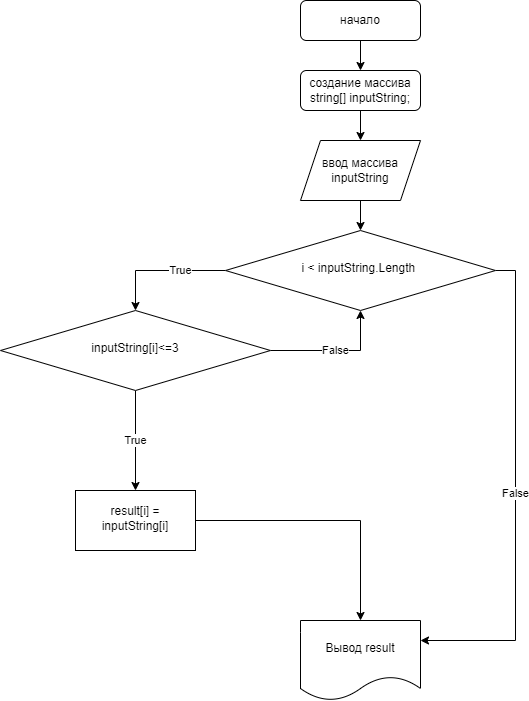

The diagram above was exported from draw.io. Its source (the exported page's mxGraphModel, read from the mxfile embedded in the PNG):
<mxGraphModel dx="1221" dy="676" grid="1" gridSize="10" guides="1" tooltips="1" connect="1" arrows="1" fold="1" page="1" pageScale="1" pageWidth="827" pageHeight="1169" math="0" shadow="0">
  <root>
    <mxCell id="WIyWlLk6GJQsqaUBKTNV-0" />
    <mxCell id="WIyWlLk6GJQsqaUBKTNV-1" parent="WIyWlLk6GJQsqaUBKTNV-0" />
    <mxCell id="dLTlntDwWa0boFNiRxcY-1" value="" style="edgeStyle=orthogonalEdgeStyle;rounded=0;orthogonalLoop=1;jettySize=auto;html=1;entryX=0.5;entryY=0;entryDx=0;entryDy=0;" edge="1" parent="WIyWlLk6GJQsqaUBKTNV-1" source="WIyWlLk6GJQsqaUBKTNV-3" target="WIyWlLk6GJQsqaUBKTNV-7">
      <mxGeometry relative="1" as="geometry" />
    </mxCell>
    <mxCell id="WIyWlLk6GJQsqaUBKTNV-3" value="начало" style="rounded=1;whiteSpace=wrap;html=1;fontSize=12;glass=0;strokeWidth=1;shadow=0;" parent="WIyWlLk6GJQsqaUBKTNV-1" vertex="1">
      <mxGeometry x="380" y="40" width="120" height="40" as="geometry" />
    </mxCell>
    <mxCell id="dLTlntDwWa0boFNiRxcY-3" value="" style="edgeStyle=orthogonalEdgeStyle;rounded=0;orthogonalLoop=1;jettySize=auto;html=1;" edge="1" parent="WIyWlLk6GJQsqaUBKTNV-1" source="WIyWlLk6GJQsqaUBKTNV-7" target="dLTlntDwWa0boFNiRxcY-0">
      <mxGeometry relative="1" as="geometry" />
    </mxCell>
    <mxCell id="WIyWlLk6GJQsqaUBKTNV-7" value="создание массива&lt;br&gt;&lt;div&gt;string[] inputString;&lt;/div&gt;" style="rounded=1;whiteSpace=wrap;html=1;fontSize=12;glass=0;strokeWidth=1;shadow=0;" parent="WIyWlLk6GJQsqaUBKTNV-1" vertex="1">
      <mxGeometry x="380" y="110" width="120" height="40" as="geometry" />
    </mxCell>
    <mxCell id="dLTlntDwWa0boFNiRxcY-5" value="" style="edgeStyle=orthogonalEdgeStyle;rounded=0;orthogonalLoop=1;jettySize=auto;html=1;" edge="1" parent="WIyWlLk6GJQsqaUBKTNV-1" source="WIyWlLk6GJQsqaUBKTNV-10" target="dLTlntDwWa0boFNiRxcY-4">
      <mxGeometry relative="1" as="geometry">
        <Array as="points">
          <mxPoint x="215" y="310" />
        </Array>
      </mxGeometry>
    </mxCell>
    <mxCell id="dLTlntDwWa0boFNiRxcY-6" value="True" style="edgeLabel;html=1;align=center;verticalAlign=middle;resizable=0;points=[];" vertex="1" connectable="0" parent="dLTlntDwWa0boFNiRxcY-5">
      <mxGeometry x="-0.29" y="-1" relative="1" as="geometry">
        <mxPoint as="offset" />
      </mxGeometry>
    </mxCell>
    <mxCell id="dLTlntDwWa0boFNiRxcY-12" value="False" style="edgeStyle=orthogonalEdgeStyle;rounded=0;orthogonalLoop=1;jettySize=auto;html=1;entryX=1;entryY=0.25;entryDx=0;entryDy=0;" edge="1" parent="WIyWlLk6GJQsqaUBKTNV-1" source="WIyWlLk6GJQsqaUBKTNV-10" target="dLTlntDwWa0boFNiRxcY-10">
      <mxGeometry relative="1" as="geometry">
        <Array as="points">
          <mxPoint x="595" y="310" />
          <mxPoint x="595" y="680" />
        </Array>
      </mxGeometry>
    </mxCell>
    <mxCell id="WIyWlLk6GJQsqaUBKTNV-10" value="i &amp;lt; inputString.Length&amp;nbsp;" style="rhombus;whiteSpace=wrap;html=1;shadow=0;fontFamily=Helvetica;fontSize=12;align=center;strokeWidth=1;spacing=6;spacingTop=-4;" parent="WIyWlLk6GJQsqaUBKTNV-1" vertex="1">
      <mxGeometry x="305" y="270" width="270" height="80" as="geometry" />
    </mxCell>
    <mxCell id="dLTlntDwWa0boFNiRxcY-2" value="" style="edgeStyle=orthogonalEdgeStyle;rounded=0;orthogonalLoop=1;jettySize=auto;html=1;" edge="1" parent="WIyWlLk6GJQsqaUBKTNV-1" source="dLTlntDwWa0boFNiRxcY-0" target="WIyWlLk6GJQsqaUBKTNV-10">
      <mxGeometry relative="1" as="geometry" />
    </mxCell>
    <mxCell id="dLTlntDwWa0boFNiRxcY-0" value="ввод массива&lt;br&gt;inputString" style="shape=parallelogram;perimeter=parallelogramPerimeter;whiteSpace=wrap;html=1;fixedSize=1;" vertex="1" parent="WIyWlLk6GJQsqaUBKTNV-1">
      <mxGeometry x="380" y="180" width="120" height="60" as="geometry" />
    </mxCell>
    <mxCell id="dLTlntDwWa0boFNiRxcY-8" value="True" style="edgeStyle=orthogonalEdgeStyle;rounded=0;orthogonalLoop=1;jettySize=auto;html=1;" edge="1" parent="WIyWlLk6GJQsqaUBKTNV-1" source="dLTlntDwWa0boFNiRxcY-4" target="dLTlntDwWa0boFNiRxcY-7">
      <mxGeometry relative="1" as="geometry" />
    </mxCell>
    <mxCell id="dLTlntDwWa0boFNiRxcY-9" value="False" style="edgeStyle=orthogonalEdgeStyle;rounded=0;orthogonalLoop=1;jettySize=auto;html=1;entryX=0.5;entryY=1;entryDx=0;entryDy=0;" edge="1" parent="WIyWlLk6GJQsqaUBKTNV-1" source="dLTlntDwWa0boFNiRxcY-4" target="WIyWlLk6GJQsqaUBKTNV-10">
      <mxGeometry relative="1" as="geometry">
        <Array as="points">
          <mxPoint x="440" y="390" />
        </Array>
      </mxGeometry>
    </mxCell>
    <mxCell id="dLTlntDwWa0boFNiRxcY-4" value="inputString[i]&amp;lt;=3" style="rhombus;whiteSpace=wrap;html=1;shadow=0;fontFamily=Helvetica;fontSize=12;align=center;strokeWidth=1;spacing=6;spacingTop=-4;" vertex="1" parent="WIyWlLk6GJQsqaUBKTNV-1">
      <mxGeometry x="80" y="350" width="270" height="80" as="geometry" />
    </mxCell>
    <mxCell id="dLTlntDwWa0boFNiRxcY-11" style="edgeStyle=orthogonalEdgeStyle;rounded=0;orthogonalLoop=1;jettySize=auto;html=1;" edge="1" parent="WIyWlLk6GJQsqaUBKTNV-1" source="dLTlntDwWa0boFNiRxcY-7" target="dLTlntDwWa0boFNiRxcY-10">
      <mxGeometry relative="1" as="geometry" />
    </mxCell>
    <mxCell id="dLTlntDwWa0boFNiRxcY-7" value="result[i] = inputString[i]" style="whiteSpace=wrap;html=1;shadow=0;strokeWidth=1;spacing=6;spacingTop=-4;" vertex="1" parent="WIyWlLk6GJQsqaUBKTNV-1">
      <mxGeometry x="155" y="530" width="120" height="60" as="geometry" />
    </mxCell>
    <mxCell id="dLTlntDwWa0boFNiRxcY-10" value="Вывод result" style="shape=document;whiteSpace=wrap;html=1;boundedLbl=1;" vertex="1" parent="WIyWlLk6GJQsqaUBKTNV-1">
      <mxGeometry x="380" y="660" width="120" height="80" as="geometry" />
    </mxCell>
  </root>
</mxGraphModel>